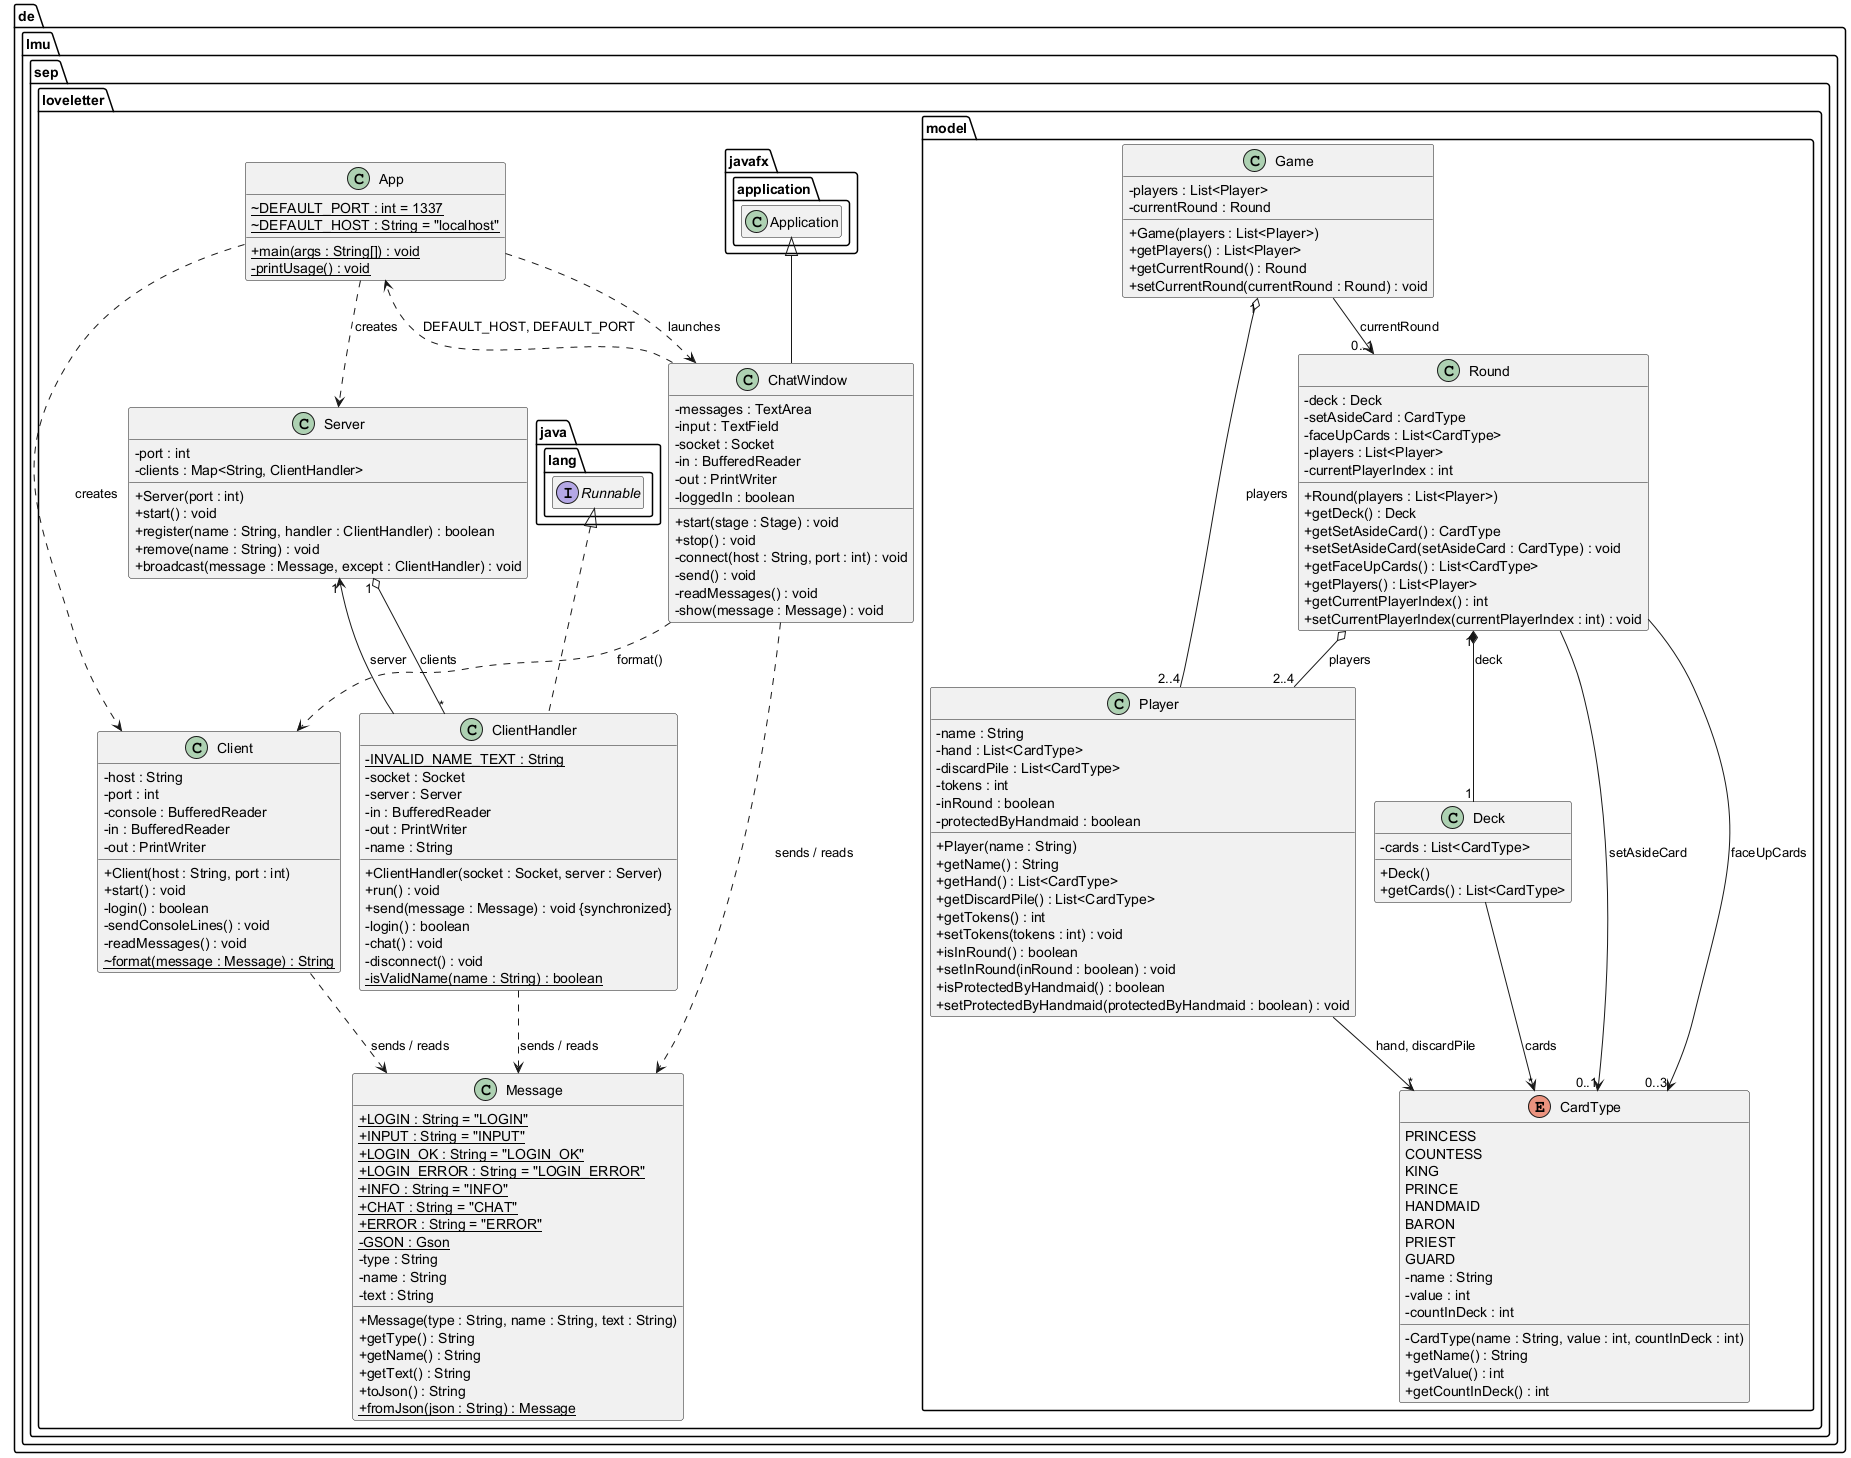

The diagram above was rendered by PlantUML. Its source (embedded in the PNG):
@startuml classes
!pragma layout smetana
' Class diagram of the Love Letter pre-project. Matches the Java code in src/main/java.
skinparam classAttributeIconSize 0
hide empty members

package de.lmu.sep.loveletter {

  class App {
    ~ {static} DEFAULT_PORT : int = 1337
    ~ {static} DEFAULT_HOST : String = "localhost"
    + {static} main(args : String[]) : void
    - {static} printUsage() : void
  }

  class Server {
    - port : int
    - clients : Map<String, ClientHandler>
    + Server(port : int)
    + start() : void
    + register(name : String, handler : ClientHandler) : boolean
    + remove(name : String) : void
    + broadcast(message : Message, except : ClientHandler) : void
  }

  class ClientHandler implements java.lang.Runnable {
    - {static} INVALID_NAME_TEXT : String
    - socket : Socket
    - server : Server
    - in : BufferedReader
    - out : PrintWriter
    - name : String
    + ClientHandler(socket : Socket, server : Server)
    + run() : void
    + send(message : Message) : void {synchronized}
    - login() : boolean
    - chat() : void
    - disconnect() : void
    - {static} isValidName(name : String) : boolean
  }

  class Client {
    - host : String
    - port : int
    - console : BufferedReader
    - in : BufferedReader
    - out : PrintWriter
    + Client(host : String, port : int)
    + start() : void
    - login() : boolean
    - sendConsoleLines() : void
    - readMessages() : void
    ~ {static} format(message : Message) : String
  }

  class ChatWindow extends javafx.application.Application {
    - messages : TextArea
    - input : TextField
    - socket : Socket
    - in : BufferedReader
    - out : PrintWriter
    - loggedIn : boolean
    + start(stage : Stage) : void
    + stop() : void
    - connect(host : String, port : int) : void
    - send() : void
    - readMessages() : void
    - show(message : Message) : void
  }

  class Message {
    + {static} LOGIN : String = "LOGIN"
    + {static} INPUT : String = "INPUT"
    + {static} LOGIN_OK : String = "LOGIN_OK"
    + {static} LOGIN_ERROR : String = "LOGIN_ERROR"
    + {static} INFO : String = "INFO"
    + {static} CHAT : String = "CHAT"
    + {static} ERROR : String = "ERROR"
    - {static} GSON : Gson
    - type : String
    - name : String
    - text : String
    + Message(type : String, name : String, text : String)
    + getType() : String
    + getName() : String
    + getText() : String
    + toJson() : String
    + {static} fromJson(json : String) : Message
  }
}

package de.lmu.sep.loveletter.model {

  enum CardType {
    PRINCESS
    COUNTESS
    KING
    PRINCE
    HANDMAID
    BARON
    PRIEST
    GUARD
    - name : String
    - value : int
    - countInDeck : int
    - CardType(name : String, value : int, countInDeck : int)
    + getName() : String
    + getValue() : int
    + getCountInDeck() : int
  }

  class Deck {
    - cards : List<CardType>
    + Deck()
    + getCards() : List<CardType>
  }

  class Player {
    - name : String
    - hand : List<CardType>
    - discardPile : List<CardType>
    - tokens : int
    - inRound : boolean
    - protectedByHandmaid : boolean
    + Player(name : String)
    + getName() : String
    + getHand() : List<CardType>
    + getDiscardPile() : List<CardType>
    + getTokens() : int
    + setTokens(tokens : int) : void
    + isInRound() : boolean
    + setInRound(inRound : boolean) : void
    + isProtectedByHandmaid() : boolean
    + setProtectedByHandmaid(protectedByHandmaid : boolean) : void
  }

  class Round {
    - deck : Deck
    - setAsideCard : CardType
    - faceUpCards : List<CardType>
    - players : List<Player>
    - currentPlayerIndex : int
    + Round(players : List<Player>)
    + getDeck() : Deck
    + getSetAsideCard() : CardType
    + setSetAsideCard(setAsideCard : CardType) : void
    + getFaceUpCards() : List<CardType>
    + getPlayers() : List<Player>
    + getCurrentPlayerIndex() : int
    + setCurrentPlayerIndex(currentPlayerIndex : int) : void
  }

  class Game {
    - players : List<Player>
    - currentRound : Round
    + Game(players : List<Player>)
    + getPlayers() : List<Player>
    + getCurrentRound() : Round
    + setCurrentRound(currentRound : Round) : void
  }
}

' Network
App ..> Server : creates
App ..> Client : creates
App ..> ChatWindow : launches
Server "1" o-- "*" ClientHandler : clients
ClientHandler --> "1" Server : server
ClientHandler ..> Message : sends / reads
Client ..> Message : sends / reads
ChatWindow ..> Message : sends / reads
ChatWindow ..> App : DEFAULT_HOST, DEFAULT_PORT
ChatWindow ..> Client : format()

' Model
Game "1" o-- "2..4" Player : players
Game --> "0..1" Round : currentRound
Round "1" *-- "1" Deck : deck
Round o-- "2..4" Player : players
Round --> "0..1" CardType : setAsideCard
Round --> "0..3" CardType : faceUpCards
Player --> "*" CardType : hand, discardPile
Deck --> "*" CardType : cards
@enduml